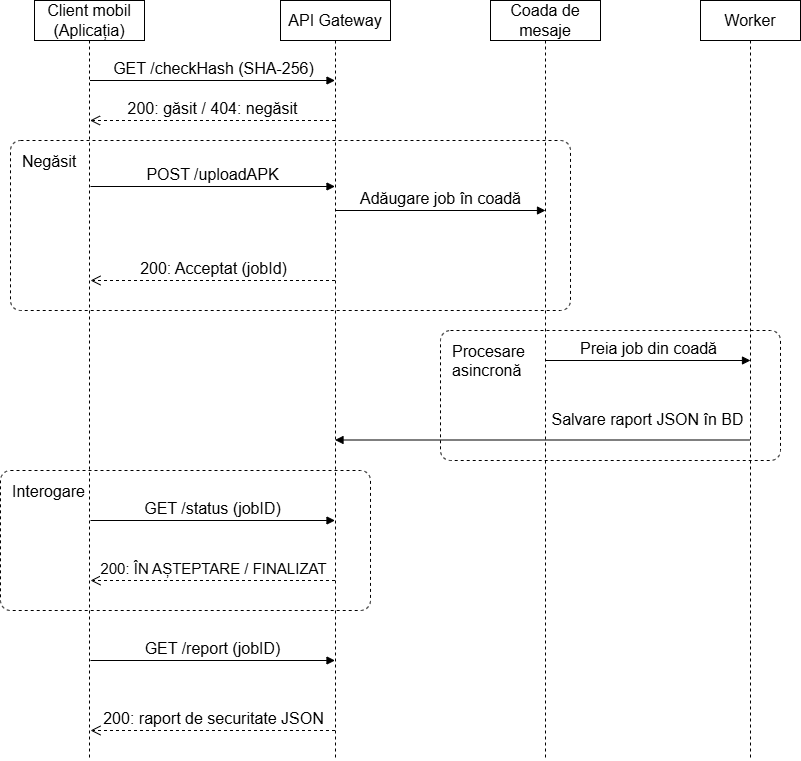

The diagram above was exported from draw.io. Its source (the exported page's mxGraphModel, read from the mxfile embedded in the PNG):
<mxGraphModel dx="1151" dy="1804" grid="1" gridSize="10" guides="1" tooltips="1" connect="1" arrows="1" fold="1" page="1" pageScale="1" pageWidth="850" pageHeight="1100" math="0" shadow="0">
  <root>
    <mxCell id="0" />
    <mxCell id="1" parent="0" />
    <mxCell id="R8BteN-bIuDTQSIwMyRr-23" parent="1" style="dashed=1;rounded=1;absoluteArcSize=1;arcSize=20;html=1;verticalAlign=top;align=left;spacingTop=5;spacingLeft=10;whiteSpace=wrap;strokeColor=default;fillColor=none;fontSize=16;" value="Interogare" vertex="1">
      <mxGeometry height="140" width="370" y="-570" as="geometry" />
    </mxCell>
    <mxCell id="R8BteN-bIuDTQSIwMyRr-14" parent="1" style="dashed=1;rounded=1;absoluteArcSize=1;arcSize=20;html=1;verticalAlign=top;align=left;spacingTop=5;spacingLeft=10;whiteSpace=wrap;strokeColor=default;fillColor=none;fontSize=16;" value="Negăsit" vertex="1">
      <mxGeometry height="170" width="560" x="10" y="-900" as="geometry" />
    </mxCell>
    <mxCell id="R8BteN-bIuDTQSIwMyRr-21" parent="1" style="dashed=1;rounded=1;absoluteArcSize=1;arcSize=20;html=1;verticalAlign=top;align=left;spacingTop=5;spacingLeft=10;whiteSpace=wrap;strokeColor=default;fillColor=none;fontSize=16;" value="Procesare&amp;nbsp;&lt;div&gt;asincronă&lt;/div&gt;" vertex="1">
      <mxGeometry height="130" width="340" x="440" y="-710" as="geometry" />
    </mxCell>
    <mxCell id="R8BteN-bIuDTQSIwMyRr-4" parent="1" style="shape=umlLifeline;perimeter=lifelinePerimeter;whiteSpace=wrap;html=1;container=1;dropTarget=0;collapsible=0;recursiveResize=0;outlineConnect=0;portConstraint=eastwest;newEdgeStyle={&quot;curved&quot;:0,&quot;rounded&quot;:0};fontSize=16;" value="Client mobil (Aplicația)" vertex="1">
      <mxGeometry height="760" width="110" x="34" y="-1040" as="geometry" />
    </mxCell>
    <mxCell id="R8BteN-bIuDTQSIwMyRr-5" parent="1" style="shape=umlLifeline;perimeter=lifelinePerimeter;whiteSpace=wrap;html=1;container=1;dropTarget=0;collapsible=0;recursiveResize=0;outlineConnect=0;portConstraint=eastwest;newEdgeStyle={&quot;curved&quot;:0,&quot;rounded&quot;:0};fontSize=16;" value="Worker" vertex="1">
      <mxGeometry height="760" width="100" x="700" y="-1040" as="geometry" />
    </mxCell>
    <mxCell id="R8BteN-bIuDTQSIwMyRr-6" parent="1" style="shape=umlLifeline;perimeter=lifelinePerimeter;whiteSpace=wrap;html=1;container=1;dropTarget=0;collapsible=0;recursiveResize=0;outlineConnect=0;portConstraint=eastwest;newEdgeStyle={&quot;curved&quot;:0,&quot;rounded&quot;:0};fontSize=16;" value="Coada de mesaje" vertex="1">
      <mxGeometry height="760" width="110" x="490" y="-1040" as="geometry" />
    </mxCell>
    <mxCell id="R8BteN-bIuDTQSIwMyRr-7" parent="1" style="shape=umlLifeline;perimeter=lifelinePerimeter;whiteSpace=wrap;html=1;container=1;dropTarget=0;collapsible=0;recursiveResize=0;outlineConnect=0;portConstraint=eastwest;newEdgeStyle={&quot;curved&quot;:0,&quot;rounded&quot;:0};fontSize=16;" value="API Gateway" vertex="1">
      <mxGeometry height="760" width="110" x="280" y="-1040" as="geometry" />
    </mxCell>
    <mxCell id="R8BteN-bIuDTQSIwMyRr-8" edge="1" parent="1" style="html=1;verticalAlign=bottom;endArrow=block;curved=0;rounded=0;fontSize=16;" target="R8BteN-bIuDTQSIwMyRr-7" value="GET /checkHash (SHA-256)">
      <mxGeometry relative="1" width="80" as="geometry">
        <mxPoint x="89.5" y="-960" as="sourcePoint" />
        <mxPoint x="309.5" y="-960" as="targetPoint" />
      </mxGeometry>
    </mxCell>
    <mxCell id="R8BteN-bIuDTQSIwMyRr-9" edge="1" parent="1" source="R8BteN-bIuDTQSIwMyRr-7" style="html=1;verticalAlign=bottom;endArrow=open;dashed=1;endSize=8;curved=0;rounded=0;fontSize=16;" value="200: găsit / 404: negăsit">
      <mxGeometry relative="1" as="geometry">
        <mxPoint x="309.5" y="-920" as="sourcePoint" />
        <mxPoint x="89.5" y="-920" as="targetPoint" />
      </mxGeometry>
    </mxCell>
    <mxCell id="R8BteN-bIuDTQSIwMyRr-16" edge="1" parent="1" style="html=1;verticalAlign=bottom;endArrow=block;curved=0;rounded=0;fontSize=16;" target="R8BteN-bIuDTQSIwMyRr-7" value="POST /uploadAPK">
      <mxGeometry relative="1" width="80" as="geometry">
        <mxPoint x="90" y="-854" as="sourcePoint" />
        <mxPoint x="310" y="-854" as="targetPoint" />
      </mxGeometry>
    </mxCell>
    <mxCell id="R8BteN-bIuDTQSIwMyRr-17" edge="1" parent="1" source="R8BteN-bIuDTQSIwMyRr-7" style="html=1;verticalAlign=bottom;endArrow=block;curved=0;rounded=0;fontSize=16;" value="Adăugare job în coadă">
      <mxGeometry relative="1" width="80" as="geometry">
        <mxPoint x="325" y="-830" as="sourcePoint" />
        <mxPoint x="545" y="-830" as="targetPoint" />
      </mxGeometry>
    </mxCell>
    <mxCell id="R8BteN-bIuDTQSIwMyRr-18" edge="1" parent="1" source="R8BteN-bIuDTQSIwMyRr-7" style="html=1;verticalAlign=bottom;endArrow=open;dashed=1;endSize=8;curved=0;rounded=0;fontSize=16;" value="200: Acceptat (jobId)">
      <mxGeometry relative="1" as="geometry">
        <mxPoint x="310" y="-760" as="sourcePoint" />
        <mxPoint x="90" y="-760" as="targetPoint" />
      </mxGeometry>
    </mxCell>
    <mxCell id="R8BteN-bIuDTQSIwMyRr-19" edge="1" parent="1" source="R8BteN-bIuDTQSIwMyRr-6" style="html=1;verticalAlign=bottom;endArrow=block;curved=0;rounded=0;fontSize=16;" value="Preia job din coadă">
      <mxGeometry relative="1" width="80" as="geometry">
        <mxPoint x="530" y="-680" as="sourcePoint" />
        <mxPoint x="750" y="-680" as="targetPoint" />
      </mxGeometry>
    </mxCell>
    <mxCell id="R8BteN-bIuDTQSIwMyRr-22" edge="1" parent="1" style="html=1;verticalAlign=bottom;endArrow=block;curved=0;rounded=0;fontSize=16;" target="R8BteN-bIuDTQSIwMyRr-7" value="Salvare raport JSON în BD">
      <mxGeometry relative="1" width="80" x="-0.5023" y="-9" as="geometry">
        <mxPoint as="offset" />
        <mxPoint x="749.5" y="-600.5" as="sourcePoint" />
        <mxPoint x="370" y="-600" as="targetPoint" />
      </mxGeometry>
    </mxCell>
    <mxCell id="R8BteN-bIuDTQSIwMyRr-24" edge="1" parent="1" style="html=1;verticalAlign=bottom;endArrow=block;curved=0;rounded=0;fontSize=16;" target="R8BteN-bIuDTQSIwMyRr-7" value="GET /status (jobID)">
      <mxGeometry relative="1" width="80" as="geometry">
        <mxPoint x="90" y="-520" as="sourcePoint" />
        <mxPoint x="310" y="-520" as="targetPoint" />
      </mxGeometry>
    </mxCell>
    <mxCell id="R8BteN-bIuDTQSIwMyRr-25" edge="1" parent="1" source="R8BteN-bIuDTQSIwMyRr-7" style="html=1;verticalAlign=bottom;endArrow=open;dashed=1;endSize=8;curved=0;rounded=0;fontSize=16;labelBackgroundColor=default;" value="&lt;font style=&quot;font-size: 15px;&quot;&gt;200: ÎN AȘTEPTARE / FINALIZAT&lt;/font&gt;">
      <mxGeometry relative="1" as="geometry">
        <mxPoint x="300" y="-460" as="sourcePoint" />
        <mxPoint x="90" y="-460" as="targetPoint" />
      </mxGeometry>
    </mxCell>
    <mxCell id="R8BteN-bIuDTQSIwMyRr-26" edge="1" parent="1" style="html=1;verticalAlign=bottom;endArrow=block;curved=0;rounded=0;fontSize=16;" target="R8BteN-bIuDTQSIwMyRr-7" value="GET /report (jobID)">
      <mxGeometry relative="1" width="80" as="geometry">
        <mxPoint x="90" y="-380" as="sourcePoint" />
        <mxPoint x="310" y="-380" as="targetPoint" />
      </mxGeometry>
    </mxCell>
    <mxCell id="R8BteN-bIuDTQSIwMyRr-28" edge="1" parent="1" source="R8BteN-bIuDTQSIwMyRr-7" style="html=1;verticalAlign=bottom;endArrow=open;dashed=1;endSize=8;curved=0;rounded=0;fontSize=16;" value="200: raport de securitate JSON">
      <mxGeometry relative="1" as="geometry">
        <mxPoint x="310" y="-310" as="sourcePoint" />
        <mxPoint x="90" y="-310" as="targetPoint" />
      </mxGeometry>
    </mxCell>
    <mxCell id="R8BteN-bIuDTQSIwMyRr-29" edge="1" parent="1" source="R8BteN-bIuDTQSIwMyRr-21" style="edgeStyle=orthogonalEdgeStyle;rounded=0;orthogonalLoop=1;jettySize=auto;html=1;exitX=0.5;exitY=1;exitDx=0;exitDy=0;" target="R8BteN-bIuDTQSIwMyRr-21">
      <mxGeometry relative="1" as="geometry" />
    </mxCell>
  </root>
</mxGraphModel>